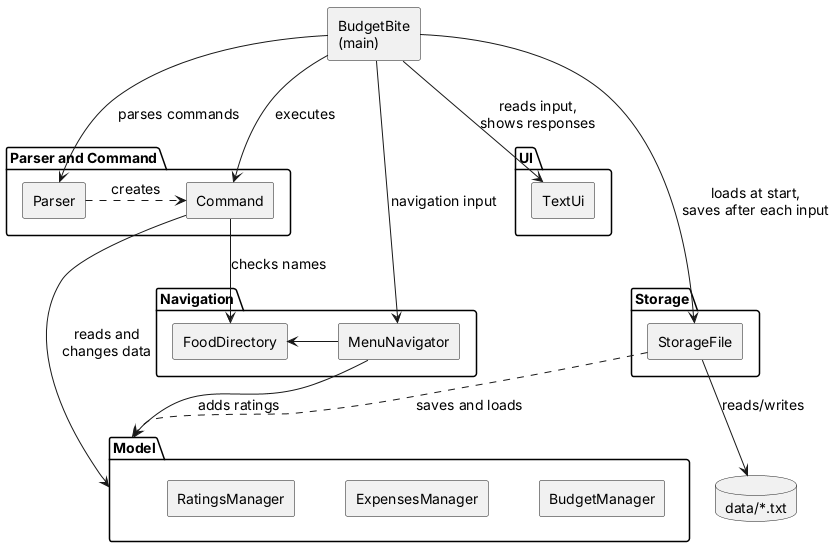

The diagram above was rendered by PlantUML. Its source (embedded in the PNG):
@startuml
' Architecture: the main parts of BudgetBite and how they depend on each other.
skinparam shadowing false
skinparam defaultFontSize 14
skinparam componentStyle rectangle
skinparam nodesep 50
skinparam ranksep 70

component "BudgetBite\n(main)" as Main

package "UI" as UiPkg {
    component TextUi
}
package "Parser and Command" as CmdPkg {
    component Parser
    component Command
}
package "Navigation" as NavPkg {
    component MenuNavigator
    component FoodDirectory
}
package "Storage" as StoPkg {
    component StorageFile
}
package "Model" as Model {
    component RatingsManager
    component ExpensesManager
    component BudgetManager
}
database "data/*.txt" as Data

RatingsManager -[hidden]right- ExpensesManager
ExpensesManager -[hidden]right- BudgetManager

Main --> TextUi : reads input,\nshows responses
Main --> Parser : parses commands
Main --> Command : executes
Main --> MenuNavigator : navigation input
Main --> StorageFile : loads at start,\nsaves after each input

Parser .right.> Command : creates
MenuNavigator -right-> FoodDirectory
Command --> Model : reads and\nchanges data
Command --> FoodDirectory : checks names
MenuNavigator --> Model : adds ratings
StorageFile ..> Model : saves and loads
StorageFile --> Data : reads/writes
@enduml